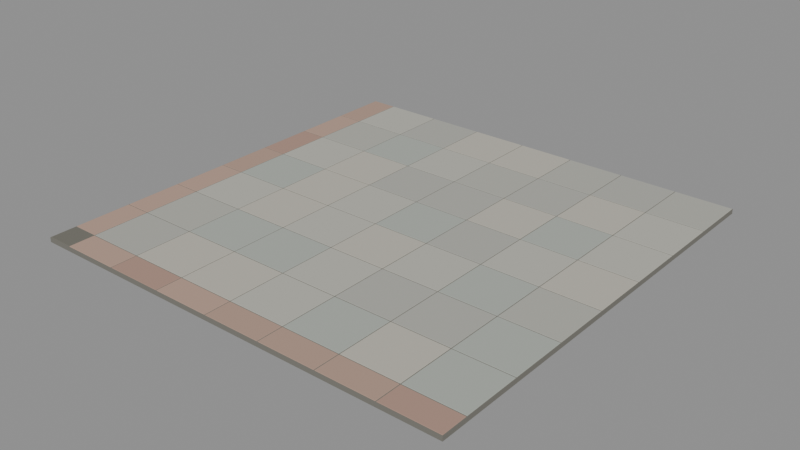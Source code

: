 # Source: plaza.blend  (saved by Blender 4.5.92; exported with 4.5.12 LTS)
import bpy
from mathutils import Matrix  # noqa: F401  (used for matrix-valued properties, if any)

bpy.ops.wm.read_factory_settings(use_empty=True)
scene = bpy.context.scene
scene.name = 'Scene'

# ---- collections
col_plazagraniteswatch = bpy.data.collections.new('PlazaGraniteSwatch'); scene.collection.children.link(col_plazagraniteswatch)

# ---- materials (node trees are filled in below, after node groups)
mat_x = bpy.data.materials.new('광장 판석 줄눈')
mat_x.diffuse_color = (0.1878, 0.1812, 0.1559, 1.0)
mat_x_1 = bpy.data.materials.new('교차점의 어두운 돌')
mat_x_1.diffuse_color = (0.162, 0.1559, 0.1301, 1.0)
mat_3 = bpy.data.materials.new('장밋빛 띠 3')
mat_3.diffuse_color = (0.4735, 0.3185, 0.2502, 1.0)
mat_1 = bpy.data.materials.new('장밋빛 띠 1')
mat_1.diffuse_color = (0.4179, 0.2664, 0.2086, 1.0)
mat_2 = bpy.data.materials.new('장밋빛 띠 2')
mat_2.diffuse_color = (0.4397, 0.2961, 0.2307, 1.0)
mat_3_1 = bpy.data.materials.new('회색 판석 3')
mat_3_1.diffuse_color = (0.4179, 0.4179, 0.3763, 1.0)
mat_4 = bpy.data.materials.new('회색 판석 4')
mat_4.diffuse_color = (0.5029, 0.4793, 0.4125, 1.0)
mat_1_1 = bpy.data.materials.new('회색 판석 1')
mat_1_1.diffuse_color = (0.4735, 0.4678, 0.4125, 1.0)
mat_5 = bpy.data.materials.new('회색 판석 5')
mat_5.diffuse_color = (0.4072, 0.4342, 0.3916, 1.0)
mat_2_1 = bpy.data.materials.new('회색 판석 2')
mat_2_1.diffuse_color = (0.4287, 0.4287, 0.3813, 1.0)

# ---- material node trees
mat_x.use_nodes = True; mat_x.node_tree.nodes.clear()
_N = mat_x.node_tree.nodes; _L = mat_x.node_tree.links
n0 = _N.new('ShaderNodeBsdfPrincipled'); n0.name = 'Principled BSDF'; n0.location = (-200, 100)
n0.inputs[0].default_value = (0.1878, 0.1812, 0.1559, 1.0)
n0.inputs[2].default_value = 0.76
n1 = _N.new('ShaderNodeOutputMaterial'); n1.name = 'Material Output'; n1.location = (200, 100)
n2 = _N.new('ShaderNodeTexCoord'); n2.name = 'Texture Coordinate'; n2.location = (0, 0)
n3 = _N.new('ShaderNodeTexNoise'); n3.name = 'Noise Texture'; n3.location = (0, 0)
n3.inputs[2].default_value = 118.0
n4 = _N.new('ShaderNodeBump'); n4.name = 'Bump'; n4.location = (0, 0)
n4.inputs[0].default_value = 0.14
n4.inputs[1].default_value = 0.0015
_L.new(n0.outputs[0], n1.inputs[0])
_L.new(n2.outputs[3], n3.inputs[0])
_L.new(n3.outputs[0], n4.inputs[3])
_L.new(n4.outputs[0], n0.inputs[5])
n1.is_active_output = True
mat_x_1.use_nodes = True; mat_x_1.node_tree.nodes.clear()
_N = mat_x_1.node_tree.nodes; _L = mat_x_1.node_tree.links
n0 = _N.new('ShaderNodeBsdfPrincipled'); n0.name = 'Principled BSDF'; n0.location = (-200, 100)
n0.inputs[0].default_value = (0.162, 0.1559, 0.1301, 1.0)
n0.inputs[2].default_value = 0.76
n1 = _N.new('ShaderNodeOutputMaterial'); n1.name = 'Material Output'; n1.location = (200, 100)
n2 = _N.new('ShaderNodeTexCoord'); n2.name = 'Texture Coordinate'; n2.location = (0, 0)
n3 = _N.new('ShaderNodeTexNoise'); n3.name = 'Noise Texture'; n3.location = (0, 0)
n3.inputs[2].default_value = 118.0
n4 = _N.new('ShaderNodeBump'); n4.name = 'Bump'; n4.location = (0, 0)
n4.inputs[0].default_value = 0.14
n4.inputs[1].default_value = 0.0015
_L.new(n0.outputs[0], n1.inputs[0])
_L.new(n2.outputs[3], n3.inputs[0])
_L.new(n3.outputs[0], n4.inputs[3])
_L.new(n4.outputs[0], n0.inputs[5])
n1.is_active_output = True
mat_3.use_nodes = True; mat_3.node_tree.nodes.clear()
_N = mat_3.node_tree.nodes; _L = mat_3.node_tree.links
n0 = _N.new('ShaderNodeBsdfPrincipled'); n0.name = 'Principled BSDF'; n0.location = (-200, 100)
n0.inputs[0].default_value = (0.4735, 0.3185, 0.2502, 1.0)
n0.inputs[2].default_value = 0.76
n1 = _N.new('ShaderNodeOutputMaterial'); n1.name = 'Material Output'; n1.location = (200, 100)
n2 = _N.new('ShaderNodeTexCoord'); n2.name = 'Texture Coordinate'; n2.location = (0, 0)
n3 = _N.new('ShaderNodeTexNoise'); n3.name = 'Noise Texture'; n3.location = (0, 0)
n3.inputs[2].default_value = 118.0
n4 = _N.new('ShaderNodeBump'); n4.name = 'Bump'; n4.location = (0, 0)
n4.inputs[0].default_value = 0.14
n4.inputs[1].default_value = 0.0015
_L.new(n0.outputs[0], n1.inputs[0])
_L.new(n2.outputs[3], n3.inputs[0])
_L.new(n3.outputs[0], n4.inputs[3])
_L.new(n4.outputs[0], n0.inputs[5])
n1.is_active_output = True
mat_1.use_nodes = True; mat_1.node_tree.nodes.clear()
_N = mat_1.node_tree.nodes; _L = mat_1.node_tree.links
n0 = _N.new('ShaderNodeBsdfPrincipled'); n0.name = 'Principled BSDF'; n0.location = (-200, 100)
n0.inputs[0].default_value = (0.4179, 0.2664, 0.2086, 1.0)
n0.inputs[2].default_value = 0.76
n1 = _N.new('ShaderNodeOutputMaterial'); n1.name = 'Material Output'; n1.location = (200, 100)
n2 = _N.new('ShaderNodeTexCoord'); n2.name = 'Texture Coordinate'; n2.location = (0, 0)
n3 = _N.new('ShaderNodeTexNoise'); n3.name = 'Noise Texture'; n3.location = (0, 0)
n3.inputs[2].default_value = 118.0
n4 = _N.new('ShaderNodeBump'); n4.name = 'Bump'; n4.location = (0, 0)
n4.inputs[0].default_value = 0.14
n4.inputs[1].default_value = 0.0015
_L.new(n0.outputs[0], n1.inputs[0])
_L.new(n2.outputs[3], n3.inputs[0])
_L.new(n3.outputs[0], n4.inputs[3])
_L.new(n4.outputs[0], n0.inputs[5])
n1.is_active_output = True
mat_2.use_nodes = True; mat_2.node_tree.nodes.clear()
_N = mat_2.node_tree.nodes; _L = mat_2.node_tree.links
n0 = _N.new('ShaderNodeBsdfPrincipled'); n0.name = 'Principled BSDF'; n0.location = (-200, 100)
n0.inputs[0].default_value = (0.4397, 0.2961, 0.2307, 1.0)
n0.inputs[2].default_value = 0.76
n1 = _N.new('ShaderNodeOutputMaterial'); n1.name = 'Material Output'; n1.location = (200, 100)
n2 = _N.new('ShaderNodeTexCoord'); n2.name = 'Texture Coordinate'; n2.location = (0, 0)
n3 = _N.new('ShaderNodeTexNoise'); n3.name = 'Noise Texture'; n3.location = (0, 0)
n3.inputs[2].default_value = 118.0
n4 = _N.new('ShaderNodeBump'); n4.name = 'Bump'; n4.location = (0, 0)
n4.inputs[0].default_value = 0.14
n4.inputs[1].default_value = 0.0015
_L.new(n0.outputs[0], n1.inputs[0])
_L.new(n2.outputs[3], n3.inputs[0])
_L.new(n3.outputs[0], n4.inputs[3])
_L.new(n4.outputs[0], n0.inputs[5])
n1.is_active_output = True
mat_3_1.use_nodes = True; mat_3_1.node_tree.nodes.clear()
_N = mat_3_1.node_tree.nodes; _L = mat_3_1.node_tree.links
n0 = _N.new('ShaderNodeBsdfPrincipled'); n0.name = 'Principled BSDF'; n0.location = (-200, 100)
n0.inputs[0].default_value = (0.4179, 0.4179, 0.3763, 1.0)
n0.inputs[2].default_value = 0.76
n1 = _N.new('ShaderNodeOutputMaterial'); n1.name = 'Material Output'; n1.location = (200, 100)
n2 = _N.new('ShaderNodeTexCoord'); n2.name = 'Texture Coordinate'; n2.location = (0, 0)
n3 = _N.new('ShaderNodeTexNoise'); n3.name = 'Noise Texture'; n3.location = (0, 0)
n3.inputs[2].default_value = 118.0
n4 = _N.new('ShaderNodeBump'); n4.name = 'Bump'; n4.location = (0, 0)
n4.inputs[0].default_value = 0.14
n4.inputs[1].default_value = 0.0015
_L.new(n0.outputs[0], n1.inputs[0])
_L.new(n2.outputs[3], n3.inputs[0])
_L.new(n3.outputs[0], n4.inputs[3])
_L.new(n4.outputs[0], n0.inputs[5])
n1.is_active_output = True
mat_4.use_nodes = True; mat_4.node_tree.nodes.clear()
_N = mat_4.node_tree.nodes; _L = mat_4.node_tree.links
n0 = _N.new('ShaderNodeBsdfPrincipled'); n0.name = 'Principled BSDF'; n0.location = (-200, 100)
n0.inputs[0].default_value = (0.5029, 0.4793, 0.4125, 1.0)
n0.inputs[2].default_value = 0.76
n1 = _N.new('ShaderNodeOutputMaterial'); n1.name = 'Material Output'; n1.location = (200, 100)
n2 = _N.new('ShaderNodeTexCoord'); n2.name = 'Texture Coordinate'; n2.location = (0, 0)
n3 = _N.new('ShaderNodeTexNoise'); n3.name = 'Noise Texture'; n3.location = (0, 0)
n3.inputs[2].default_value = 118.0
n4 = _N.new('ShaderNodeBump'); n4.name = 'Bump'; n4.location = (0, 0)
n4.inputs[0].default_value = 0.14
n4.inputs[1].default_value = 0.0015
_L.new(n0.outputs[0], n1.inputs[0])
_L.new(n2.outputs[3], n3.inputs[0])
_L.new(n3.outputs[0], n4.inputs[3])
_L.new(n4.outputs[0], n0.inputs[5])
n1.is_active_output = True
mat_1_1.use_nodes = True; mat_1_1.node_tree.nodes.clear()
_N = mat_1_1.node_tree.nodes; _L = mat_1_1.node_tree.links
n0 = _N.new('ShaderNodeBsdfPrincipled'); n0.name = 'Principled BSDF'; n0.location = (-200, 100)
n0.inputs[0].default_value = (0.4735, 0.4678, 0.4125, 1.0)
n0.inputs[2].default_value = 0.76
n1 = _N.new('ShaderNodeOutputMaterial'); n1.name = 'Material Output'; n1.location = (200, 100)
n2 = _N.new('ShaderNodeTexCoord'); n2.name = 'Texture Coordinate'; n2.location = (0, 0)
n3 = _N.new('ShaderNodeTexNoise'); n3.name = 'Noise Texture'; n3.location = (0, 0)
n3.inputs[2].default_value = 118.0
n4 = _N.new('ShaderNodeBump'); n4.name = 'Bump'; n4.location = (0, 0)
n4.inputs[0].default_value = 0.14
n4.inputs[1].default_value = 0.0015
_L.new(n0.outputs[0], n1.inputs[0])
_L.new(n2.outputs[3], n3.inputs[0])
_L.new(n3.outputs[0], n4.inputs[3])
_L.new(n4.outputs[0], n0.inputs[5])
n1.is_active_output = True
mat_5.use_nodes = True; mat_5.node_tree.nodes.clear()
_N = mat_5.node_tree.nodes; _L = mat_5.node_tree.links
n0 = _N.new('ShaderNodeBsdfPrincipled'); n0.name = 'Principled BSDF'; n0.location = (-200, 100)
n0.inputs[0].default_value = (0.4072, 0.4342, 0.3916, 1.0)
n0.inputs[2].default_value = 0.76
n1 = _N.new('ShaderNodeOutputMaterial'); n1.name = 'Material Output'; n1.location = (200, 100)
n2 = _N.new('ShaderNodeTexCoord'); n2.name = 'Texture Coordinate'; n2.location = (0, 0)
n3 = _N.new('ShaderNodeTexNoise'); n3.name = 'Noise Texture'; n3.location = (0, 0)
n3.inputs[2].default_value = 118.0
n4 = _N.new('ShaderNodeBump'); n4.name = 'Bump'; n4.location = (0, 0)
n4.inputs[0].default_value = 0.14
n4.inputs[1].default_value = 0.0015
_L.new(n0.outputs[0], n1.inputs[0])
_L.new(n2.outputs[3], n3.inputs[0])
_L.new(n3.outputs[0], n4.inputs[3])
_L.new(n4.outputs[0], n0.inputs[5])
n1.is_active_output = True
mat_2_1.use_nodes = True; mat_2_1.node_tree.nodes.clear()
_N = mat_2_1.node_tree.nodes; _L = mat_2_1.node_tree.links
n0 = _N.new('ShaderNodeBsdfPrincipled'); n0.name = 'Principled BSDF'; n0.location = (-200, 100)
n0.inputs[0].default_value = (0.4287, 0.4287, 0.3813, 1.0)
n0.inputs[2].default_value = 0.76
n1 = _N.new('ShaderNodeOutputMaterial'); n1.name = 'Material Output'; n1.location = (200, 100)
n2 = _N.new('ShaderNodeTexCoord'); n2.name = 'Texture Coordinate'; n2.location = (0, 0)
n3 = _N.new('ShaderNodeTexNoise'); n3.name = 'Noise Texture'; n3.location = (0, 0)
n3.inputs[2].default_value = 118.0
n4 = _N.new('ShaderNodeBump'); n4.name = 'Bump'; n4.location = (0, 0)
n4.inputs[0].default_value = 0.14
n4.inputs[1].default_value = 0.0015
_L.new(n0.outputs[0], n1.inputs[0])
_L.new(n2.outputs[3], n3.inputs[0])
_L.new(n3.outputs[0], n4.inputs[3])
_L.new(n4.outputs[0], n0.inputs[5])
n1.is_active_output = True

# ---- meshes
me_x = bpy.data.meshes.new('줄눈 바탕')
me_x.from_pydata([(0.0, 0.0, -0.045), (3.88, 0.0, -0.045), (3.88, 3.88, -0.045), (0.0, 3.88, -0.045), (0.0, 0.0, -0.003), (3.88, 0.0, -0.003), (3.88, 3.88, -0.003), (0.0, 3.88, -0.003)], [], [(3, 2, 1, 0), (4, 5, 6, 7), (0, 1, 5, 4), (1, 2, 6, 5), (2, 3, 7, 6), (3, 0, 4, 7)])
me_x.materials.append(mat_x)
me_x.update()
me_1_1 = bpy.data.meshes.new('교차점의 어두운 돌 · 1-1')
me_1_1.from_pydata([(0.004, 0.004, -0.03), (0.236, 0.004, -0.03), (0.236, 0.236, -0.03), (0.004, 0.236, -0.03), (0.004, 0.004, 0.0), (0.236, 0.004, 0.0), (0.236, 0.236, 0.0), (0.004, 0.236, 0.0)], [], [(3, 2, 1, 0), (4, 5, 6, 7), (0, 1, 5, 4), (1, 2, 6, 5), (2, 3, 7, 6), (3, 0, 4, 7)])
me_1_1.materials.append(mat_x_1)
me_1_1.update()
me_3___2_1 = bpy.data.meshes.new('장밋빛 띠 3 · 2-1')
me_3___2_1.from_pydata([(0.244, 0.004, -0.03), (0.756, 0.004, -0.03), (0.756, 0.236, -0.03), (0.244, 0.236, -0.03), (0.244, 0.004, 0.0), (0.756, 0.004, 0.0), (0.756, 0.236, 0.0), (0.244, 0.236, 0.0)], [], [(3, 2, 1, 0), (4, 5, 6, 7), (0, 1, 5, 4), (1, 2, 6, 5), (2, 3, 7, 6), (3, 0, 4, 7)])
me_3___2_1.materials.append(mat_3)
me_3___2_1.update()
me_1___3_1 = bpy.data.meshes.new('장밋빛 띠 1 · 3-1')
me_1___3_1.from_pydata([(0.764, 0.004, -0.03), (1.276, 0.004, -0.03), (1.276, 0.236, -0.03), (0.764, 0.236, -0.03), (0.764, 0.004, 0.0), (1.276, 0.004, 0.0), (1.276, 0.236, 0.0), (0.764, 0.236, 0.0)], [], [(3, 2, 1, 0), (4, 5, 6, 7), (0, 1, 5, 4), (1, 2, 6, 5), (2, 3, 7, 6), (3, 0, 4, 7)])
me_1___3_1.materials.append(mat_1)
me_1___3_1.update()
me_3___4_1 = bpy.data.meshes.new('장밋빛 띠 3 · 4-1')
me_3___4_1.from_pydata([(1.284, 0.004, -0.03), (1.796, 0.004, -0.03), (1.796, 0.236, -0.03), (1.284, 0.236, -0.03), (1.284, 0.004, 0.0), (1.796, 0.004, 0.0), (1.796, 0.236, 0.0), (1.284, 0.236, 0.0)], [], [(3, 2, 1, 0), (4, 5, 6, 7), (0, 1, 5, 4), (1, 2, 6, 5), (2, 3, 7, 6), (3, 0, 4, 7)])
me_3___4_1.materials.append(mat_3)
me_3___4_1.update()
me_2___5_1 = bpy.data.meshes.new('장밋빛 띠 2 · 5-1')
me_2___5_1.from_pydata([(1.804, 0.004, -0.03), (2.316, 0.004, -0.03), (2.316, 0.236, -0.03), (1.804, 0.236, -0.03), (1.804, 0.004, 0.0), (2.316, 0.004, 0.0), (2.316, 0.236, 0.0), (1.804, 0.236, 0.0)], [], [(3, 2, 1, 0), (4, 5, 6, 7), (0, 1, 5, 4), (1, 2, 6, 5), (2, 3, 7, 6), (3, 0, 4, 7)])
me_2___5_1.materials.append(mat_2)
me_2___5_1.update()
me_2___6_1 = bpy.data.meshes.new('장밋빛 띠 2 · 6-1')
me_2___6_1.from_pydata([(2.324, 0.004, -0.03), (2.836, 0.004, -0.03), (2.836, 0.236, -0.03), (2.324, 0.236, -0.03), (2.324, 0.004, 0.0), (2.836, 0.004, 0.0), (2.836, 0.236, 0.0), (2.324, 0.236, 0.0)], [], [(3, 2, 1, 0), (4, 5, 6, 7), (0, 1, 5, 4), (1, 2, 6, 5), (2, 3, 7, 6), (3, 0, 4, 7)])
me_2___6_1.materials.append(mat_2)
me_2___6_1.update()
me_2___7_1 = bpy.data.meshes.new('장밋빛 띠 2 · 7-1')
me_2___7_1.from_pydata([(2.844, 0.004, -0.03), (3.356, 0.004, -0.03), (3.356, 0.236, -0.03), (2.844, 0.236, -0.03), (2.844, 0.004, 0.0), (3.356, 0.004, 0.0), (3.356, 0.236, 0.0), (2.844, 0.236, 0.0)], [], [(3, 2, 1, 0), (4, 5, 6, 7), (0, 1, 5, 4), (1, 2, 6, 5), (2, 3, 7, 6), (3, 0, 4, 7)])
me_2___7_1.materials.append(mat_2)
me_2___7_1.update()
me_1___8_1 = bpy.data.meshes.new('장밋빛 띠 1 · 8-1')
me_1___8_1.from_pydata([(3.364, 0.004, -0.03), (3.876, 0.004, -0.03), (3.876, 0.236, -0.03), (3.364, 0.236, -0.03), (3.364, 0.004, 0.0), (3.876, 0.004, 0.0), (3.876, 0.236, 0.0), (3.364, 0.236, 0.0)], [], [(3, 2, 1, 0), (4, 5, 6, 7), (0, 1, 5, 4), (1, 2, 6, 5), (2, 3, 7, 6), (3, 0, 4, 7)])
me_1___8_1.materials.append(mat_1)
me_1___8_1.update()
me_3___1_2 = bpy.data.meshes.new('장밋빛 띠 3 · 1-2')
me_3___1_2.from_pydata([(0.004, 0.244, -0.03), (0.236, 0.244, -0.03), (0.236, 0.756, -0.03), (0.004, 0.756, -0.03), (0.004, 0.244, 0.0), (0.236, 0.244, 0.0), (0.236, 0.756, 0.0), (0.004, 0.756, 0.0)], [], [(3, 2, 1, 0), (4, 5, 6, 7), (0, 1, 5, 4), (1, 2, 6, 5), (2, 3, 7, 6), (3, 0, 4, 7)])
me_3___1_2.materials.append(mat_3)
me_3___1_2.update()
me_3___2_2 = bpy.data.meshes.new('회색 판석 3 · 2-2')
me_3___2_2.from_pydata([(0.244, 0.244, -0.03), (0.756, 0.244, -0.03), (0.756, 0.756, -0.03), (0.244, 0.756, -0.03), (0.244, 0.244, 0.0), (0.756, 0.244, 0.0), (0.756, 0.756, 0.0), (0.244, 0.756, 0.0)], [], [(3, 2, 1, 0), (4, 5, 6, 7), (0, 1, 5, 4), (1, 2, 6, 5), (2, 3, 7, 6), (3, 0, 4, 7)])
me_3___2_2.materials.append(mat_3_1)
me_3___2_2.update()
me_4___3_2 = bpy.data.meshes.new('회색 판석 4 · 3-2')
me_4___3_2.from_pydata([(0.764, 0.244, -0.03), (1.276, 0.244, -0.03), (1.276, 0.756, -0.03), (0.764, 0.756, -0.03), (0.764, 0.244, 0.0), (1.276, 0.244, 0.0), (1.276, 0.756, 0.0), (0.764, 0.756, 0.0)], [], [(3, 2, 1, 0), (4, 5, 6, 7), (0, 1, 5, 4), (1, 2, 6, 5), (2, 3, 7, 6), (3, 0, 4, 7)])
me_4___3_2.materials.append(mat_4)
me_4___3_2.update()
me_4___4_2 = bpy.data.meshes.new('회색 판석 4 · 4-2')
me_4___4_2.from_pydata([(1.284, 0.244, -0.03), (1.796, 0.244, -0.03), (1.796, 0.756, -0.03), (1.284, 0.756, -0.03), (1.284, 0.244, 0.0), (1.796, 0.244, 0.0), (1.796, 0.756, 0.0), (1.284, 0.756, 0.0)], [], [(3, 2, 1, 0), (4, 5, 6, 7), (0, 1, 5, 4), (1, 2, 6, 5), (2, 3, 7, 6), (3, 0, 4, 7)])
me_4___4_2.materials.append(mat_4)
me_4___4_2.update()
me_1___5_2 = bpy.data.meshes.new('회색 판석 1 · 5-2')
me_1___5_2.from_pydata([(1.804, 0.244, -0.03), (2.316, 0.244, -0.03), (2.316, 0.756, -0.03), (1.804, 0.756, -0.03), (1.804, 0.244, 0.0), (2.316, 0.244, 0.0), (2.316, 0.756, 0.0), (1.804, 0.756, 0.0)], [], [(3, 2, 1, 0), (4, 5, 6, 7), (0, 1, 5, 4), (1, 2, 6, 5), (2, 3, 7, 6), (3, 0, 4, 7)])
me_1___5_2.materials.append(mat_1_1)
me_1___5_2.update()
me_5___6_2 = bpy.data.meshes.new('회색 판석 5 · 6-2')
me_5___6_2.from_pydata([(2.324, 0.244, -0.03), (2.836, 0.244, -0.03), (2.836, 0.756, -0.03), (2.324, 0.756, -0.03), (2.324, 0.244, 0.0), (2.836, 0.244, 0.0), (2.836, 0.756, 0.0), (2.324, 0.756, 0.0)], [], [(3, 2, 1, 0), (4, 5, 6, 7), (0, 1, 5, 4), (1, 2, 6, 5), (2, 3, 7, 6), (3, 0, 4, 7)])
me_5___6_2.materials.append(mat_5)
me_5___6_2.update()
me_4___7_2 = bpy.data.meshes.new('회색 판석 4 · 7-2')
me_4___7_2.from_pydata([(2.844, 0.244, -0.03), (3.356, 0.244, -0.03), (3.356, 0.756, -0.03), (2.844, 0.756, -0.03), (2.844, 0.244, 0.0), (3.356, 0.244, 0.0), (3.356, 0.756, 0.0), (2.844, 0.756, 0.0)], [], [(3, 2, 1, 0), (4, 5, 6, 7), (0, 1, 5, 4), (1, 2, 6, 5), (2, 3, 7, 6), (3, 0, 4, 7)])
me_4___7_2.materials.append(mat_4)
me_4___7_2.update()
me_5___8_2 = bpy.data.meshes.new('회색 판석 5 · 8-2')
me_5___8_2.from_pydata([(3.364, 0.244, -0.03), (3.876, 0.244, -0.03), (3.876, 0.756, -0.03), (3.364, 0.756, -0.03), (3.364, 0.244, 0.0), (3.876, 0.244, 0.0), (3.876, 0.756, 0.0), (3.364, 0.756, 0.0)], [], [(3, 2, 1, 0), (4, 5, 6, 7), (0, 1, 5, 4), (1, 2, 6, 5), (2, 3, 7, 6), (3, 0, 4, 7)])
me_5___8_2.materials.append(mat_5)
me_5___8_2.update()
me_3___1_3 = bpy.data.meshes.new('장밋빛 띠 3 · 1-3')
me_3___1_3.from_pydata([(0.004, 0.764, -0.03), (0.236, 0.764, -0.03), (0.236, 1.276, -0.03), (0.004, 1.276, -0.03), (0.004, 0.764, 0.0), (0.236, 0.764, 0.0), (0.236, 1.276, 0.0), (0.004, 1.276, 0.0)], [], [(3, 2, 1, 0), (4, 5, 6, 7), (0, 1, 5, 4), (1, 2, 6, 5), (2, 3, 7, 6), (3, 0, 4, 7)])
me_3___1_3.materials.append(mat_3)
me_3___1_3.update()
me_2___2_3 = bpy.data.meshes.new('회색 판석 2 · 2-3')
me_2___2_3.from_pydata([(0.244, 0.764, -0.03), (0.756, 0.764, -0.03), (0.756, 1.276, -0.03), (0.244, 1.276, -0.03), (0.244, 0.764, 0.0), (0.756, 0.764, 0.0), (0.756, 1.276, 0.0), (0.244, 1.276, 0.0)], [], [(3, 2, 1, 0), (4, 5, 6, 7), (0, 1, 5, 4), (1, 2, 6, 5), (2, 3, 7, 6), (3, 0, 4, 7)])
me_2___2_3.materials.append(mat_2_1)
me_2___2_3.update()
me_5___3_3 = bpy.data.meshes.new('회색 판석 5 · 3-3')
me_5___3_3.from_pydata([(0.764, 0.764, -0.03), (1.276, 0.764, -0.03), (1.276, 1.276, -0.03), (0.764, 1.276, -0.03), (0.764, 0.764, 0.0), (1.276, 0.764, 0.0), (1.276, 1.276, 0.0), (0.764, 1.276, 0.0)], [], [(3, 2, 1, 0), (4, 5, 6, 7), (0, 1, 5, 4), (1, 2, 6, 5), (2, 3, 7, 6), (3, 0, 4, 7)])
me_5___3_3.materials.append(mat_5)
me_5___3_3.update()
me_5___4_3 = bpy.data.meshes.new('회색 판석 5 · 4-3')
me_5___4_3.from_pydata([(1.284, 0.764, -0.03), (1.796, 0.764, -0.03), (1.796, 1.276, -0.03), (1.284, 1.276, -0.03), (1.284, 0.764, 0.0), (1.796, 0.764, 0.0), (1.796, 1.276, 0.0), (1.284, 1.276, 0.0)], [], [(3, 2, 1, 0), (4, 5, 6, 7), (0, 1, 5, 4), (1, 2, 6, 5), (2, 3, 7, 6), (3, 0, 4, 7)])
me_5___4_3.materials.append(mat_5)
me_5___4_3.update()
me_1___5_3 = bpy.data.meshes.new('회색 판석 1 · 5-3')
me_1___5_3.from_pydata([(1.804, 0.764, -0.03), (2.316, 0.764, -0.03), (2.316, 1.276, -0.03), (1.804, 1.276, -0.03), (1.804, 0.764, 0.0), (2.316, 0.764, 0.0), (2.316, 1.276, 0.0), (1.804, 1.276, 0.0)], [], [(3, 2, 1, 0), (4, 5, 6, 7), (0, 1, 5, 4), (1, 2, 6, 5), (2, 3, 7, 6), (3, 0, 4, 7)])
me_1___5_3.materials.append(mat_1_1)
me_1___5_3.update()
me_3___6_3 = bpy.data.meshes.new('회색 판석 3 · 6-3')
me_3___6_3.from_pydata([(2.324, 0.764, -0.03), (2.836, 0.764, -0.03), (2.836, 1.276, -0.03), (2.324, 1.276, -0.03), (2.324, 0.764, 0.0), (2.836, 0.764, 0.0), (2.836, 1.276, 0.0), (2.324, 1.276, 0.0)], [], [(3, 2, 1, 0), (4, 5, 6, 7), (0, 1, 5, 4), (1, 2, 6, 5), (2, 3, 7, 6), (3, 0, 4, 7)])
me_3___6_3.materials.append(mat_3_1)
me_3___6_3.update()
me_3___7_3 = bpy.data.meshes.new('회색 판석 3 · 7-3')
me_3___7_3.from_pydata([(2.844, 0.764, -0.03), (3.356, 0.764, -0.03), (3.356, 1.276, -0.03), (2.844, 1.276, -0.03), (2.844, 0.764, 0.0), (3.356, 0.764, 0.0), (3.356, 1.276, 0.0), (2.844, 1.276, 0.0)], [], [(3, 2, 1, 0), (4, 5, 6, 7), (0, 1, 5, 4), (1, 2, 6, 5), (2, 3, 7, 6), (3, 0, 4, 7)])
me_3___7_3.materials.append(mat_3_1)
me_3___7_3.update()
me_5___8_3 = bpy.data.meshes.new('회색 판석 5 · 8-3')
me_5___8_3.from_pydata([(3.364, 0.764, -0.03), (3.876, 0.764, -0.03), (3.876, 1.276, -0.03), (3.364, 1.276, -0.03), (3.364, 0.764, 0.0), (3.876, 0.764, 0.0), (3.876, 1.276, 0.0), (3.364, 1.276, 0.0)], [], [(3, 2, 1, 0), (4, 5, 6, 7), (0, 1, 5, 4), (1, 2, 6, 5), (2, 3, 7, 6), (3, 0, 4, 7)])
me_5___8_3.materials.append(mat_5)
me_5___8_3.update()
me_3___1_4 = bpy.data.meshes.new('장밋빛 띠 3 · 1-4')
me_3___1_4.from_pydata([(0.004, 1.284, -0.03), (0.236, 1.284, -0.03), (0.236, 1.796, -0.03), (0.004, 1.796, -0.03), (0.004, 1.284, 0.0), (0.236, 1.284, 0.0), (0.236, 1.796, 0.0), (0.004, 1.796, 0.0)], [], [(3, 2, 1, 0), (4, 5, 6, 7), (0, 1, 5, 4), (1, 2, 6, 5), (2, 3, 7, 6), (3, 0, 4, 7)])
me_3___1_4.materials.append(mat_3)
me_3___1_4.update()
me_1___2_4 = bpy.data.meshes.new('회색 판석 1 · 2-4')
me_1___2_4.from_pydata([(0.244, 1.284, -0.03), (0.756, 1.284, -0.03), (0.756, 1.796, -0.03), (0.244, 1.796, -0.03), (0.244, 1.284, 0.0), (0.756, 1.284, 0.0), (0.756, 1.796, 0.0), (0.244, 1.796, 0.0)], [], [(3, 2, 1, 0), (4, 5, 6, 7), (0, 1, 5, 4), (1, 2, 6, 5), (2, 3, 7, 6), (3, 0, 4, 7)])
me_1___2_4.materials.append(mat_1_1)
me_1___2_4.update()
me_4___3_4 = bpy.data.meshes.new('회색 판석 4 · 3-4')
me_4___3_4.from_pydata([(0.764, 1.284, -0.03), (1.276, 1.284, -0.03), (1.276, 1.796, -0.03), (0.764, 1.796, -0.03), (0.764, 1.284, 0.0), (1.276, 1.284, 0.0), (1.276, 1.796, 0.0), (0.764, 1.796, 0.0)], [], [(3, 2, 1, 0), (4, 5, 6, 7), (0, 1, 5, 4), (1, 2, 6, 5), (2, 3, 7, 6), (3, 0, 4, 7)])
me_4___3_4.materials.append(mat_4)
me_4___3_4.update()
me_1___4_4 = bpy.data.meshes.new('회색 판석 1 · 4-4')
me_1___4_4.from_pydata([(1.284, 1.284, -0.03), (1.796, 1.284, -0.03), (1.796, 1.796, -0.03), (1.284, 1.796, -0.03), (1.284, 1.284, 0.0), (1.796, 1.284, 0.0), (1.796, 1.796, 0.0), (1.284, 1.796, 0.0)], [], [(3, 2, 1, 0), (4, 5, 6, 7), (0, 1, 5, 4), (1, 2, 6, 5), (2, 3, 7, 6), (3, 0, 4, 7)])
me_1___4_4.materials.append(mat_1_1)
me_1___4_4.update()
me_4___5_4 = bpy.data.meshes.new('회색 판석 4 · 5-4')
me_4___5_4.from_pydata([(1.804, 1.284, -0.03), (2.316, 1.284, -0.03), (2.316, 1.796, -0.03), (1.804, 1.796, -0.03), (1.804, 1.284, 0.0), (2.316, 1.284, 0.0), (2.316, 1.796, 0.0), (1.804, 1.796, 0.0)], [], [(3, 2, 1, 0), (4, 5, 6, 7), (0, 1, 5, 4), (1, 2, 6, 5), (2, 3, 7, 6), (3, 0, 4, 7)])
me_4___5_4.materials.append(mat_4)
me_4___5_4.update()
me_1___6_4 = bpy.data.meshes.new('회색 판석 1 · 6-4')
me_1___6_4.from_pydata([(2.324, 1.284, -0.03), (2.836, 1.284, -0.03), (2.836, 1.796, -0.03), (2.324, 1.796, -0.03), (2.324, 1.284, 0.0), (2.836, 1.284, 0.0), (2.836, 1.796, 0.0), (2.324, 1.796, 0.0)], [], [(3, 2, 1, 0), (4, 5, 6, 7), (0, 1, 5, 4), (1, 2, 6, 5), (2, 3, 7, 6), (3, 0, 4, 7)])
me_1___6_4.materials.append(mat_1_1)
me_1___6_4.update()
me_5___7_4 = bpy.data.meshes.new('회색 판석 5 · 7-4')
me_5___7_4.from_pydata([(2.844, 1.284, -0.03), (3.356, 1.284, -0.03), (3.356, 1.796, -0.03), (2.844, 1.796, -0.03), (2.844, 1.284, 0.0), (3.356, 1.284, 0.0), (3.356, 1.796, 0.0), (2.844, 1.796, 0.0)], [], [(3, 2, 1, 0), (4, 5, 6, 7), (0, 1, 5, 4), (1, 2, 6, 5), (2, 3, 7, 6), (3, 0, 4, 7)])
me_5___7_4.materials.append(mat_5)
me_5___7_4.update()
me_2___8_4 = bpy.data.meshes.new('회색 판석 2 · 8-4')
me_2___8_4.from_pydata([(3.364, 1.284, -0.03), (3.876, 1.284, -0.03), (3.876, 1.796, -0.03), (3.364, 1.796, -0.03), (3.364, 1.284, 0.0), (3.876, 1.284, 0.0), (3.876, 1.796, 0.0), (3.364, 1.796, 0.0)], [], [(3, 2, 1, 0), (4, 5, 6, 7), (0, 1, 5, 4), (1, 2, 6, 5), (2, 3, 7, 6), (3, 0, 4, 7)])
me_2___8_4.materials.append(mat_2_1)
me_2___8_4.update()
me_2___1_5 = bpy.data.meshes.new('장밋빛 띠 2 · 1-5')
me_2___1_5.from_pydata([(0.004, 1.804, -0.03), (0.236, 1.804, -0.03), (0.236, 2.316, -0.03), (0.004, 2.316, -0.03), (0.004, 1.804, 0.0), (0.236, 1.804, 0.0), (0.236, 2.316, 0.0), (0.004, 2.316, 0.0)], [], [(3, 2, 1, 0), (4, 5, 6, 7), (0, 1, 5, 4), (1, 2, 6, 5), (2, 3, 7, 6), (3, 0, 4, 7)])
me_2___1_5.materials.append(mat_2)
me_2___1_5.update()
me_5___2_5 = bpy.data.meshes.new('회색 판석 5 · 2-5')
me_5___2_5.from_pydata([(0.244, 1.804, -0.03), (0.756, 1.804, -0.03), (0.756, 2.316, -0.03), (0.244, 2.316, -0.03), (0.244, 1.804, 0.0), (0.756, 1.804, 0.0), (0.756, 2.316, 0.0), (0.244, 2.316, 0.0)], [], [(3, 2, 1, 0), (4, 5, 6, 7), (0, 1, 5, 4), (1, 2, 6, 5), (2, 3, 7, 6), (3, 0, 4, 7)])
me_5___2_5.materials.append(mat_5)
me_5___2_5.update()
me_4___3_5 = bpy.data.meshes.new('회색 판석 4 · 3-5')
me_4___3_5.from_pydata([(0.764, 1.804, -0.03), (1.276, 1.804, -0.03), (1.276, 2.316, -0.03), (0.764, 2.316, -0.03), (0.764, 1.804, 0.0), (1.276, 1.804, 0.0), (1.276, 2.316, 0.0), (0.764, 2.316, 0.0)], [], [(3, 2, 1, 0), (4, 5, 6, 7), (0, 1, 5, 4), (1, 2, 6, 5), (2, 3, 7, 6), (3, 0, 4, 7)])
me_4___3_5.materials.append(mat_4)
me_4___3_5.update()
me_1___4_5 = bpy.data.meshes.new('회색 판석 1 · 4-5')
me_1___4_5.from_pydata([(1.284, 1.804, -0.03), (1.796, 1.804, -0.03), (1.796, 2.316, -0.03), (1.284, 2.316, -0.03), (1.284, 1.804, 0.0), (1.796, 1.804, 0.0), (1.796, 2.316, 0.0), (1.284, 2.316, 0.0)], [], [(3, 2, 1, 0), (4, 5, 6, 7), (0, 1, 5, 4), (1, 2, 6, 5), (2, 3, 7, 6), (3, 0, 4, 7)])
me_1___4_5.materials.append(mat_1_1)
me_1___4_5.update()
me_5___5_5 = bpy.data.meshes.new('회색 판석 5 · 5-5')
me_5___5_5.from_pydata([(1.804, 1.804, -0.03), (2.316, 1.804, -0.03), (2.316, 2.316, -0.03), (1.804, 2.316, -0.03), (1.804, 1.804, 0.0), (2.316, 1.804, 0.0), (2.316, 2.316, 0.0), (1.804, 2.316, 0.0)], [], [(3, 2, 1, 0), (4, 5, 6, 7), (0, 1, 5, 4), (1, 2, 6, 5), (2, 3, 7, 6), (3, 0, 4, 7)])
me_5___5_5.materials.append(mat_5)
me_5___5_5.update()
me_3___6_5 = bpy.data.meshes.new('회색 판석 3 · 6-5')
me_3___6_5.from_pydata([(2.324, 1.804, -0.03), (2.836, 1.804, -0.03), (2.836, 2.316, -0.03), (2.324, 2.316, -0.03), (2.324, 1.804, 0.0), (2.836, 1.804, 0.0), (2.836, 2.316, 0.0), (2.324, 2.316, 0.0)], [], [(3, 2, 1, 0), (4, 5, 6, 7), (0, 1, 5, 4), (1, 2, 6, 5), (2, 3, 7, 6), (3, 0, 4, 7)])
me_3___6_5.materials.append(mat_3_1)
me_3___6_5.update()
me_1___7_5 = bpy.data.meshes.new('회색 판석 1 · 7-5')
me_1___7_5.from_pydata([(2.844, 1.804, -0.03), (3.356, 1.804, -0.03), (3.356, 2.316, -0.03), (2.844, 2.316, -0.03), (2.844, 1.804, 0.0), (3.356, 1.804, 0.0), (3.356, 2.316, 0.0), (2.844, 2.316, 0.0)], [], [(3, 2, 1, 0), (4, 5, 6, 7), (0, 1, 5, 4), (1, 2, 6, 5), (2, 3, 7, 6), (3, 0, 4, 7)])
me_1___7_5.materials.append(mat_1_1)
me_1___7_5.update()
me_4___8_5 = bpy.data.meshes.new('회색 판석 4 · 8-5')
me_4___8_5.from_pydata([(3.364, 1.804, -0.03), (3.876, 1.804, -0.03), (3.876, 2.316, -0.03), (3.364, 2.316, -0.03), (3.364, 1.804, 0.0), (3.876, 1.804, 0.0), (3.876, 2.316, 0.0), (3.364, 2.316, 0.0)], [], [(3, 2, 1, 0), (4, 5, 6, 7), (0, 1, 5, 4), (1, 2, 6, 5), (2, 3, 7, 6), (3, 0, 4, 7)])
me_4___8_5.materials.append(mat_4)
me_4___8_5.update()
me_1___1_6 = bpy.data.meshes.new('장밋빛 띠 1 · 1-6')
me_1___1_6.from_pydata([(0.004, 2.324, -0.03), (0.236, 2.324, -0.03), (0.236, 2.836, -0.03), (0.004, 2.836, -0.03), (0.004, 2.324, 0.0), (0.236, 2.324, 0.0), (0.236, 2.836, 0.0), (0.004, 2.836, 0.0)], [], [(3, 2, 1, 0), (4, 5, 6, 7), (0, 1, 5, 4), (1, 2, 6, 5), (2, 3, 7, 6), (3, 0, 4, 7)])
me_1___1_6.materials.append(mat_1)
me_1___1_6.update()
me_1___2_6 = bpy.data.meshes.new('회색 판석 1 · 2-6')
me_1___2_6.from_pydata([(0.244, 2.324, -0.03), (0.756, 2.324, -0.03), (0.756, 2.836, -0.03), (0.244, 2.836, -0.03), (0.244, 2.324, 0.0), (0.756, 2.324, 0.0), (0.756, 2.836, 0.0), (0.244, 2.836, 0.0)], [], [(3, 2, 1, 0), (4, 5, 6, 7), (0, 1, 5, 4), (1, 2, 6, 5), (2, 3, 7, 6), (3, 0, 4, 7)])
me_1___2_6.materials.append(mat_1_1)
me_1___2_6.update()
me_4___3_6 = bpy.data.meshes.new('회색 판석 4 · 3-6')
me_4___3_6.from_pydata([(0.764, 2.324, -0.03), (1.276, 2.324, -0.03), (1.276, 2.836, -0.03), (0.764, 2.836, -0.03), (0.764, 2.324, 0.0), (1.276, 2.324, 0.0), (1.276, 2.836, 0.0), (0.764, 2.836, 0.0)], [], [(3, 2, 1, 0), (4, 5, 6, 7), (0, 1, 5, 4), (1, 2, 6, 5), (2, 3, 7, 6), (3, 0, 4, 7)])
me_4___3_6.materials.append(mat_4)
me_4___3_6.update()
me_3___4_6 = bpy.data.meshes.new('회색 판석 3 · 4-6')
me_3___4_6.from_pydata([(1.284, 2.324, -0.03), (1.796, 2.324, -0.03), (1.796, 2.836, -0.03), (1.284, 2.836, -0.03), (1.284, 2.324, 0.0), (1.796, 2.324, 0.0), (1.796, 2.836, 0.0), (1.284, 2.836, 0.0)], [], [(3, 2, 1, 0), (4, 5, 6, 7), (0, 1, 5, 4), (1, 2, 6, 5), (2, 3, 7, 6), (3, 0, 4, 7)])
me_3___4_6.materials.append(mat_3_1)
me_3___4_6.update()
me_3___5_6 = bpy.data.meshes.new('회색 판석 3 · 5-6')
me_3___5_6.from_pydata([(1.804, 2.324, -0.03), (2.316, 2.324, -0.03), (2.316, 2.836, -0.03), (1.804, 2.836, -0.03), (1.804, 2.324, 0.0), (2.316, 2.324, 0.0), (2.316, 2.836, 0.0), (1.804, 2.836, 0.0)], [], [(3, 2, 1, 0), (4, 5, 6, 7), (0, 1, 5, 4), (1, 2, 6, 5), (2, 3, 7, 6), (3, 0, 4, 7)])
me_3___5_6.materials.append(mat_3_1)
me_3___5_6.update()
me_4___6_6 = bpy.data.meshes.new('회색 판석 4 · 6-6')
me_4___6_6.from_pydata([(2.324, 2.324, -0.03), (2.836, 2.324, -0.03), (2.836, 2.836, -0.03), (2.324, 2.836, -0.03), (2.324, 2.324, 0.0), (2.836, 2.324, 0.0), (2.836, 2.836, 0.0), (2.324, 2.836, 0.0)], [], [(3, 2, 1, 0), (4, 5, 6, 7), (0, 1, 5, 4), (1, 2, 6, 5), (2, 3, 7, 6), (3, 0, 4, 7)])
me_4___6_6.materials.append(mat_4)
me_4___6_6.update()
me_5___7_6 = bpy.data.meshes.new('회색 판석 5 · 7-6')
me_5___7_6.from_pydata([(2.844, 2.324, -0.03), (3.356, 2.324, -0.03), (3.356, 2.836, -0.03), (2.844, 2.836, -0.03), (2.844, 2.324, 0.0), (3.356, 2.324, 0.0), (3.356, 2.836, 0.0), (2.844, 2.836, 0.0)], [], [(3, 2, 1, 0), (4, 5, 6, 7), (0, 1, 5, 4), (1, 2, 6, 5), (2, 3, 7, 6), (3, 0, 4, 7)])
me_5___7_6.materials.append(mat_5)
me_5___7_6.update()
me_1___8_6 = bpy.data.meshes.new('회색 판석 1 · 8-6')
me_1___8_6.from_pydata([(3.364, 2.324, -0.03), (3.876, 2.324, -0.03), (3.876, 2.836, -0.03), (3.364, 2.836, -0.03), (3.364, 2.324, 0.0), (3.876, 2.324, 0.0), (3.876, 2.836, 0.0), (3.364, 2.836, 0.0)], [], [(3, 2, 1, 0), (4, 5, 6, 7), (0, 1, 5, 4), (1, 2, 6, 5), (2, 3, 7, 6), (3, 0, 4, 7)])
me_1___8_6.materials.append(mat_1_1)
me_1___8_6.update()
me_3___1_7 = bpy.data.meshes.new('장밋빛 띠 3 · 1-7')
me_3___1_7.from_pydata([(0.004, 2.844, -0.03), (0.236, 2.844, -0.03), (0.236, 3.356, -0.03), (0.004, 3.356, -0.03), (0.004, 2.844, 0.0), (0.236, 2.844, 0.0), (0.236, 3.356, 0.0), (0.004, 3.356, 0.0)], [], [(3, 2, 1, 0), (4, 5, 6, 7), (0, 1, 5, 4), (1, 2, 6, 5), (2, 3, 7, 6), (3, 0, 4, 7)])
me_3___1_7.materials.append(mat_3)
me_3___1_7.update()
me_2___2_7 = bpy.data.meshes.new('회색 판석 2 · 2-7')
me_2___2_7.from_pydata([(0.244, 2.844, -0.03), (0.756, 2.844, -0.03), (0.756, 3.356, -0.03), (0.244, 3.356, -0.03), (0.244, 2.844, 0.0), (0.756, 2.844, 0.0), (0.756, 3.356, 0.0), (0.244, 3.356, 0.0)], [], [(3, 2, 1, 0), (4, 5, 6, 7), (0, 1, 5, 4), (1, 2, 6, 5), (2, 3, 7, 6), (3, 0, 4, 7)])
me_2___2_7.materials.append(mat_2_1)
me_2___2_7.update()
me_5___3_7 = bpy.data.meshes.new('회색 판석 5 · 3-7')
me_5___3_7.from_pydata([(0.764, 2.844, -0.03), (1.276, 2.844, -0.03), (1.276, 3.356, -0.03), (0.764, 3.356, -0.03), (0.764, 2.844, 0.0), (1.276, 2.844, 0.0), (1.276, 3.356, 0.0), (0.764, 3.356, 0.0)], [], [(3, 2, 1, 0), (4, 5, 6, 7), (0, 1, 5, 4), (1, 2, 6, 5), (2, 3, 7, 6), (3, 0, 4, 7)])
me_5___3_7.materials.append(mat_5)
me_5___3_7.update()
me_1___4_7 = bpy.data.meshes.new('회색 판석 1 · 4-7')
me_1___4_7.from_pydata([(1.284, 2.844, -0.03), (1.796, 2.844, -0.03), (1.796, 3.356, -0.03), (1.284, 3.356, -0.03), (1.284, 2.844, 0.0), (1.796, 2.844, 0.0), (1.796, 3.356, 0.0), (1.284, 3.356, 0.0)], [], [(3, 2, 1, 0), (4, 5, 6, 7), (0, 1, 5, 4), (1, 2, 6, 5), (2, 3, 7, 6), (3, 0, 4, 7)])
me_1___4_7.materials.append(mat_1_1)
me_1___4_7.update()
me_2___5_7 = bpy.data.meshes.new('회색 판석 2 · 5-7')
me_2___5_7.from_pydata([(1.804, 2.844, -0.03), (2.316, 2.844, -0.03), (2.316, 3.356, -0.03), (1.804, 3.356, -0.03), (1.804, 2.844, 0.0), (2.316, 2.844, 0.0), (2.316, 3.356, 0.0), (1.804, 3.356, 0.0)], [], [(3, 2, 1, 0), (4, 5, 6, 7), (0, 1, 5, 4), (1, 2, 6, 5), (2, 3, 7, 6), (3, 0, 4, 7)])
me_2___5_7.materials.append(mat_2_1)
me_2___5_7.update()
me_3___6_7 = bpy.data.meshes.new('회색 판석 3 · 6-7')
me_3___6_7.from_pydata([(2.324, 2.844, -0.03), (2.836, 2.844, -0.03), (2.836, 3.356, -0.03), (2.324, 3.356, -0.03), (2.324, 2.844, 0.0), (2.836, 2.844, 0.0), (2.836, 3.356, 0.0), (2.324, 3.356, 0.0)], [], [(3, 2, 1, 0), (4, 5, 6, 7), (0, 1, 5, 4), (1, 2, 6, 5), (2, 3, 7, 6), (3, 0, 4, 7)])
me_3___6_7.materials.append(mat_3_1)
me_3___6_7.update()
me_4___7_7 = bpy.data.meshes.new('회색 판석 4 · 7-7')
me_4___7_7.from_pydata([(2.844, 2.844, -0.03), (3.356, 2.844, -0.03), (3.356, 3.356, -0.03), (2.844, 3.356, -0.03), (2.844, 2.844, 0.0), (3.356, 2.844, 0.0), (3.356, 3.356, 0.0), (2.844, 3.356, 0.0)], [], [(3, 2, 1, 0), (4, 5, 6, 7), (0, 1, 5, 4), (1, 2, 6, 5), (2, 3, 7, 6), (3, 0, 4, 7)])
me_4___7_7.materials.append(mat_4)
me_4___7_7.update()
me_1___8_7 = bpy.data.meshes.new('회색 판석 1 · 8-7')
me_1___8_7.from_pydata([(3.364, 2.844, -0.03), (3.876, 2.844, -0.03), (3.876, 3.356, -0.03), (3.364, 3.356, -0.03), (3.364, 2.844, 0.0), (3.876, 2.844, 0.0), (3.876, 3.356, 0.0), (3.364, 3.356, 0.0)], [], [(3, 2, 1, 0), (4, 5, 6, 7), (0, 1, 5, 4), (1, 2, 6, 5), (2, 3, 7, 6), (3, 0, 4, 7)])
me_1___8_7.materials.append(mat_1_1)
me_1___8_7.update()
me_2___1_8 = bpy.data.meshes.new('장밋빛 띠 2 · 1-8')
me_2___1_8.from_pydata([(0.004, 3.364, -0.03), (0.236, 3.364, -0.03), (0.236, 3.876, -0.03), (0.004, 3.876, -0.03), (0.004, 3.364, 0.0), (0.236, 3.364, 0.0), (0.236, 3.876, 0.0), (0.004, 3.876, 0.0)], [], [(3, 2, 1, 0), (4, 5, 6, 7), (0, 1, 5, 4), (1, 2, 6, 5), (2, 3, 7, 6), (3, 0, 4, 7)])
me_2___1_8.materials.append(mat_2)
me_2___1_8.update()
me_1___2_8 = bpy.data.meshes.new('회색 판석 1 · 2-8')
me_1___2_8.from_pydata([(0.244, 3.364, -0.03), (0.756, 3.364, -0.03), (0.756, 3.876, -0.03), (0.244, 3.876, -0.03), (0.244, 3.364, 0.0), (0.756, 3.364, 0.0), (0.756, 3.876, 0.0), (0.244, 3.876, 0.0)], [], [(3, 2, 1, 0), (4, 5, 6, 7), (0, 1, 5, 4), (1, 2, 6, 5), (2, 3, 7, 6), (3, 0, 4, 7)])
me_1___2_8.materials.append(mat_1_1)
me_1___2_8.update()
me_3___3_8 = bpy.data.meshes.new('회색 판석 3 · 3-8')
me_3___3_8.from_pydata([(0.764, 3.364, -0.03), (1.276, 3.364, -0.03), (1.276, 3.876, -0.03), (0.764, 3.876, -0.03), (0.764, 3.364, 0.0), (1.276, 3.364, 0.0), (1.276, 3.876, 0.0), (0.764, 3.876, 0.0)], [], [(3, 2, 1, 0), (4, 5, 6, 7), (0, 1, 5, 4), (1, 2, 6, 5), (2, 3, 7, 6), (3, 0, 4, 7)])
me_3___3_8.materials.append(mat_3_1)
me_3___3_8.update()
me_4___4_8 = bpy.data.meshes.new('회색 판석 4 · 4-8')
me_4___4_8.from_pydata([(1.284, 3.364, -0.03), (1.796, 3.364, -0.03), (1.796, 3.876, -0.03), (1.284, 3.876, -0.03), (1.284, 3.364, 0.0), (1.796, 3.364, 0.0), (1.796, 3.876, 0.0), (1.284, 3.876, 0.0)], [], [(3, 2, 1, 0), (4, 5, 6, 7), (0, 1, 5, 4), (1, 2, 6, 5), (2, 3, 7, 6), (3, 0, 4, 7)])
me_4___4_8.materials.append(mat_4)
me_4___4_8.update()
me_4___5_8 = bpy.data.meshes.new('회색 판석 4 · 5-8')
me_4___5_8.from_pydata([(1.804, 3.364, -0.03), (2.316, 3.364, -0.03), (2.316, 3.876, -0.03), (1.804, 3.876, -0.03), (1.804, 3.364, 0.0), (2.316, 3.364, 0.0), (2.316, 3.876, 0.0), (1.804, 3.876, 0.0)], [], [(3, 2, 1, 0), (4, 5, 6, 7), (0, 1, 5, 4), (1, 2, 6, 5), (2, 3, 7, 6), (3, 0, 4, 7)])
me_4___5_8.materials.append(mat_4)
me_4___5_8.update()
me_2___6_8 = bpy.data.meshes.new('회색 판석 2 · 6-8')
me_2___6_8.from_pydata([(2.324, 3.364, -0.03), (2.836, 3.364, -0.03), (2.836, 3.876, -0.03), (2.324, 3.876, -0.03), (2.324, 3.364, 0.0), (2.836, 3.364, 0.0), (2.836, 3.876, 0.0), (2.324, 3.876, 0.0)], [], [(3, 2, 1, 0), (4, 5, 6, 7), (0, 1, 5, 4), (1, 2, 6, 5), (2, 3, 7, 6), (3, 0, 4, 7)])
me_2___6_8.materials.append(mat_2_1)
me_2___6_8.update()
me_3___7_8 = bpy.data.meshes.new('회색 판석 3 · 7-8')
me_3___7_8.from_pydata([(2.844, 3.364, -0.03), (3.356, 3.364, -0.03), (3.356, 3.876, -0.03), (2.844, 3.876, -0.03), (2.844, 3.364, 0.0), (3.356, 3.364, 0.0), (3.356, 3.876, 0.0), (2.844, 3.876, 0.0)], [], [(3, 2, 1, 0), (4, 5, 6, 7), (0, 1, 5, 4), (1, 2, 6, 5), (2, 3, 7, 6), (3, 0, 4, 7)])
me_3___7_8.materials.append(mat_3_1)
me_3___7_8.update()
me_2___8_8 = bpy.data.meshes.new('회색 판석 2 · 8-8')
me_2___8_8.from_pydata([(3.364, 3.364, -0.03), (3.876, 3.364, -0.03), (3.876, 3.876, -0.03), (3.364, 3.876, -0.03), (3.364, 3.364, 0.0), (3.876, 3.364, 0.0), (3.876, 3.876, 0.0), (3.364, 3.876, 0.0)], [], [(3, 2, 1, 0), (4, 5, 6, 7), (0, 1, 5, 4), (1, 2, 6, 5), (2, 3, 7, 6), (3, 0, 4, 7)])
me_2___8_8.materials.append(mat_2_1)
me_2___8_8.update()

# ---- objects
ob_x = bpy.data.objects.new('줄눈 바탕', me_x)
ob_1_1 = bpy.data.objects.new('교차점의 어두운 돌 · 1-1', me_1_1)
ob_3___2_1 = bpy.data.objects.new('장밋빛 띠 3 · 2-1', me_3___2_1)
ob_1___3_1 = bpy.data.objects.new('장밋빛 띠 1 · 3-1', me_1___3_1)
ob_3___4_1 = bpy.data.objects.new('장밋빛 띠 3 · 4-1', me_3___4_1)
ob_2___5_1 = bpy.data.objects.new('장밋빛 띠 2 · 5-1', me_2___5_1)
ob_2___6_1 = bpy.data.objects.new('장밋빛 띠 2 · 6-1', me_2___6_1)
ob_2___7_1 = bpy.data.objects.new('장밋빛 띠 2 · 7-1', me_2___7_1)
ob_1___8_1 = bpy.data.objects.new('장밋빛 띠 1 · 8-1', me_1___8_1)
ob_3___1_2 = bpy.data.objects.new('장밋빛 띠 3 · 1-2', me_3___1_2)
ob_3___2_2 = bpy.data.objects.new('회색 판석 3 · 2-2', me_3___2_2)
ob_4___3_2 = bpy.data.objects.new('회색 판석 4 · 3-2', me_4___3_2)
ob_4___4_2 = bpy.data.objects.new('회색 판석 4 · 4-2', me_4___4_2)
ob_1___5_2 = bpy.data.objects.new('회색 판석 1 · 5-2', me_1___5_2)
ob_5___6_2 = bpy.data.objects.new('회색 판석 5 · 6-2', me_5___6_2)
ob_4___7_2 = bpy.data.objects.new('회색 판석 4 · 7-2', me_4___7_2)
ob_5___8_2 = bpy.data.objects.new('회색 판석 5 · 8-2', me_5___8_2)
ob_3___1_3 = bpy.data.objects.new('장밋빛 띠 3 · 1-3', me_3___1_3)
ob_2___2_3 = bpy.data.objects.new('회색 판석 2 · 2-3', me_2___2_3)
ob_5___3_3 = bpy.data.objects.new('회색 판석 5 · 3-3', me_5___3_3)
ob_5___4_3 = bpy.data.objects.new('회색 판석 5 · 4-3', me_5___4_3)
ob_1___5_3 = bpy.data.objects.new('회색 판석 1 · 5-3', me_1___5_3)
ob_3___6_3 = bpy.data.objects.new('회색 판석 3 · 6-3', me_3___6_3)
ob_3___7_3 = bpy.data.objects.new('회색 판석 3 · 7-3', me_3___7_3)
ob_5___8_3 = bpy.data.objects.new('회색 판석 5 · 8-3', me_5___8_3)
ob_3___1_4 = bpy.data.objects.new('장밋빛 띠 3 · 1-4', me_3___1_4)
ob_1___2_4 = bpy.data.objects.new('회색 판석 1 · 2-4', me_1___2_4)
ob_4___3_4 = bpy.data.objects.new('회색 판석 4 · 3-4', me_4___3_4)
ob_1___4_4 = bpy.data.objects.new('회색 판석 1 · 4-4', me_1___4_4)
ob_4___5_4 = bpy.data.objects.new('회색 판석 4 · 5-4', me_4___5_4)
ob_1___6_4 = bpy.data.objects.new('회색 판석 1 · 6-4', me_1___6_4)
ob_5___7_4 = bpy.data.objects.new('회색 판석 5 · 7-4', me_5___7_4)
ob_2___8_4 = bpy.data.objects.new('회색 판석 2 · 8-4', me_2___8_4)
ob_2___1_5 = bpy.data.objects.new('장밋빛 띠 2 · 1-5', me_2___1_5)
ob_5___2_5 = bpy.data.objects.new('회색 판석 5 · 2-5', me_5___2_5)
ob_4___3_5 = bpy.data.objects.new('회색 판석 4 · 3-5', me_4___3_5)
ob_1___4_5 = bpy.data.objects.new('회색 판석 1 · 4-5', me_1___4_5)
ob_5___5_5 = bpy.data.objects.new('회색 판석 5 · 5-5', me_5___5_5)
ob_3___6_5 = bpy.data.objects.new('회색 판석 3 · 6-5', me_3___6_5)
ob_1___7_5 = bpy.data.objects.new('회색 판석 1 · 7-5', me_1___7_5)
ob_4___8_5 = bpy.data.objects.new('회색 판석 4 · 8-5', me_4___8_5)
ob_1___1_6 = bpy.data.objects.new('장밋빛 띠 1 · 1-6', me_1___1_6)
ob_1___2_6 = bpy.data.objects.new('회색 판석 1 · 2-6', me_1___2_6)
ob_4___3_6 = bpy.data.objects.new('회색 판석 4 · 3-6', me_4___3_6)
ob_3___4_6 = bpy.data.objects.new('회색 판석 3 · 4-6', me_3___4_6)
ob_3___5_6 = bpy.data.objects.new('회색 판석 3 · 5-6', me_3___5_6)
ob_4___6_6 = bpy.data.objects.new('회색 판석 4 · 6-6', me_4___6_6)
ob_5___7_6 = bpy.data.objects.new('회색 판석 5 · 7-6', me_5___7_6)
ob_1___8_6 = bpy.data.objects.new('회색 판석 1 · 8-6', me_1___8_6)
ob_3___1_7 = bpy.data.objects.new('장밋빛 띠 3 · 1-7', me_3___1_7)
ob_2___2_7 = bpy.data.objects.new('회색 판석 2 · 2-7', me_2___2_7)
ob_5___3_7 = bpy.data.objects.new('회색 판석 5 · 3-7', me_5___3_7)
ob_1___4_7 = bpy.data.objects.new('회색 판석 1 · 4-7', me_1___4_7)
ob_2___5_7 = bpy.data.objects.new('회색 판석 2 · 5-7', me_2___5_7)
ob_3___6_7 = bpy.data.objects.new('회색 판석 3 · 6-7', me_3___6_7)
ob_4___7_7 = bpy.data.objects.new('회색 판석 4 · 7-7', me_4___7_7)
ob_1___8_7 = bpy.data.objects.new('회색 판석 1 · 8-7', me_1___8_7)
ob_2___1_8 = bpy.data.objects.new('장밋빛 띠 2 · 1-8', me_2___1_8)
ob_1___2_8 = bpy.data.objects.new('회색 판석 1 · 2-8', me_1___2_8)
ob_3___3_8 = bpy.data.objects.new('회색 판석 3 · 3-8', me_3___3_8)
ob_4___4_8 = bpy.data.objects.new('회색 판석 4 · 4-8', me_4___4_8)
ob_4___5_8 = bpy.data.objects.new('회색 판석 4 · 5-8', me_4___5_8)
ob_2___6_8 = bpy.data.objects.new('회색 판석 2 · 6-8', me_2___6_8)
ob_3___7_8 = bpy.data.objects.new('회색 판석 3 · 7-8', me_3___7_8)
ob_2___8_8 = bpy.data.objects.new('회색 판석 2 · 8-8', me_2___8_8)

# ---- transforms, parenting, visibility, modifiers, constraints
ob_x.location = (0.0, 0.0, 0.0)
ob_1_1.location = (0.0, 0.0, 0.0)
_m = ob_1_1.modifiers.new('판석 모서리', 'BEVEL')
_m.width = 0.0017
_m.width_pct = 0.0017
ob_3___2_1.location = (0.0, 0.0, 0.0)
_m = ob_3___2_1.modifiers.new('판석 모서리', 'BEVEL')
_m.width = 0.0017
_m.width_pct = 0.0017
ob_1___3_1.location = (0.0, 0.0, 0.0)
_m = ob_1___3_1.modifiers.new('판석 모서리', 'BEVEL')
_m.width = 0.0017
_m.width_pct = 0.0017
ob_3___4_1.location = (0.0, 0.0, 0.0)
_m = ob_3___4_1.modifiers.new('판석 모서리', 'BEVEL')
_m.width = 0.0017
_m.width_pct = 0.0017
ob_2___5_1.location = (0.0, 0.0, 0.0)
_m = ob_2___5_1.modifiers.new('판석 모서리', 'BEVEL')
_m.width = 0.0017
_m.width_pct = 0.0017
ob_2___6_1.location = (0.0, 0.0, 0.0)
_m = ob_2___6_1.modifiers.new('판석 모서리', 'BEVEL')
_m.width = 0.0017
_m.width_pct = 0.0017
ob_2___7_1.location = (0.0, 0.0, 0.0)
_m = ob_2___7_1.modifiers.new('판석 모서리', 'BEVEL')
_m.width = 0.0017
_m.width_pct = 0.0017
ob_1___8_1.location = (0.0, 0.0, 0.0)
_m = ob_1___8_1.modifiers.new('판석 모서리', 'BEVEL')
_m.width = 0.0017
_m.width_pct = 0.0017
ob_3___1_2.location = (0.0, 0.0, 0.0)
_m = ob_3___1_2.modifiers.new('판석 모서리', 'BEVEL')
_m.width = 0.0017
_m.width_pct = 0.0017
ob_3___2_2.location = (0.0, 0.0, 0.0)
_m = ob_3___2_2.modifiers.new('판석 모서리', 'BEVEL')
_m.width = 0.0017
_m.width_pct = 0.0017
ob_4___3_2.location = (0.0, 0.0, 0.0)
_m = ob_4___3_2.modifiers.new('판석 모서리', 'BEVEL')
_m.width = 0.0017
_m.width_pct = 0.0017
ob_4___4_2.location = (0.0, 0.0, 0.0)
_m = ob_4___4_2.modifiers.new('판석 모서리', 'BEVEL')
_m.width = 0.0017
_m.width_pct = 0.0017
ob_1___5_2.location = (0.0, 0.0, 0.0)
_m = ob_1___5_2.modifiers.new('판석 모서리', 'BEVEL')
_m.width = 0.0017
_m.width_pct = 0.0017
ob_5___6_2.location = (0.0, 0.0, 0.0)
_m = ob_5___6_2.modifiers.new('판석 모서리', 'BEVEL')
_m.width = 0.0017
_m.width_pct = 0.0017
ob_4___7_2.location = (0.0, 0.0, 0.0)
_m = ob_4___7_2.modifiers.new('판석 모서리', 'BEVEL')
_m.width = 0.0017
_m.width_pct = 0.0017
ob_5___8_2.location = (0.0, 0.0, 0.0)
_m = ob_5___8_2.modifiers.new('판석 모서리', 'BEVEL')
_m.width = 0.0017
_m.width_pct = 0.0017
ob_3___1_3.location = (0.0, 0.0, 0.0)
_m = ob_3___1_3.modifiers.new('판석 모서리', 'BEVEL')
_m.width = 0.0017
_m.width_pct = 0.0017
ob_2___2_3.location = (0.0, 0.0, 0.0)
_m = ob_2___2_3.modifiers.new('판석 모서리', 'BEVEL')
_m.width = 0.0017
_m.width_pct = 0.0017
ob_5___3_3.location = (0.0, 0.0, 0.0)
_m = ob_5___3_3.modifiers.new('판석 모서리', 'BEVEL')
_m.width = 0.0017
_m.width_pct = 0.0017
ob_5___4_3.location = (0.0, 0.0, 0.0)
_m = ob_5___4_3.modifiers.new('판석 모서리', 'BEVEL')
_m.width = 0.0017
_m.width_pct = 0.0017
ob_1___5_3.location = (0.0, 0.0, 0.0)
_m = ob_1___5_3.modifiers.new('판석 모서리', 'BEVEL')
_m.width = 0.0017
_m.width_pct = 0.0017
ob_3___6_3.location = (0.0, 0.0, 0.0)
_m = ob_3___6_3.modifiers.new('판석 모서리', 'BEVEL')
_m.width = 0.0017
_m.width_pct = 0.0017
ob_3___7_3.location = (0.0, 0.0, 0.0)
_m = ob_3___7_3.modifiers.new('판석 모서리', 'BEVEL')
_m.width = 0.0017
_m.width_pct = 0.0017
ob_5___8_3.location = (0.0, 0.0, 0.0)
_m = ob_5___8_3.modifiers.new('판석 모서리', 'BEVEL')
_m.width = 0.0017
_m.width_pct = 0.0017
ob_3___1_4.location = (0.0, 0.0, 0.0)
_m = ob_3___1_4.modifiers.new('판석 모서리', 'BEVEL')
_m.width = 0.0017
_m.width_pct = 0.0017
ob_1___2_4.location = (0.0, 0.0, 0.0)
_m = ob_1___2_4.modifiers.new('판석 모서리', 'BEVEL')
_m.width = 0.0017
_m.width_pct = 0.0017
ob_4___3_4.location = (0.0, 0.0, 0.0)
_m = ob_4___3_4.modifiers.new('판석 모서리', 'BEVEL')
_m.width = 0.0017
_m.width_pct = 0.0017
ob_1___4_4.location = (0.0, 0.0, 0.0)
_m = ob_1___4_4.modifiers.new('판석 모서리', 'BEVEL')
_m.width = 0.0017
_m.width_pct = 0.0017
ob_4___5_4.location = (0.0, 0.0, 0.0)
_m = ob_4___5_4.modifiers.new('판석 모서리', 'BEVEL')
_m.width = 0.0017
_m.width_pct = 0.0017
ob_1___6_4.location = (0.0, 0.0, 0.0)
_m = ob_1___6_4.modifiers.new('판석 모서리', 'BEVEL')
_m.width = 0.0017
_m.width_pct = 0.0017
ob_5___7_4.location = (0.0, 0.0, 0.0)
_m = ob_5___7_4.modifiers.new('판석 모서리', 'BEVEL')
_m.width = 0.0017
_m.width_pct = 0.0017
ob_2___8_4.location = (0.0, 0.0, 0.0)
_m = ob_2___8_4.modifiers.new('판석 모서리', 'BEVEL')
_m.width = 0.0017
_m.width_pct = 0.0017
ob_2___1_5.location = (0.0, 0.0, 0.0)
_m = ob_2___1_5.modifiers.new('판석 모서리', 'BEVEL')
_m.width = 0.0017
_m.width_pct = 0.0017
ob_5___2_5.location = (0.0, 0.0, 0.0)
_m = ob_5___2_5.modifiers.new('판석 모서리', 'BEVEL')
_m.width = 0.0017
_m.width_pct = 0.0017
ob_4___3_5.location = (0.0, 0.0, 0.0)
_m = ob_4___3_5.modifiers.new('판석 모서리', 'BEVEL')
_m.width = 0.0017
_m.width_pct = 0.0017
ob_1___4_5.location = (0.0, 0.0, 0.0)
_m = ob_1___4_5.modifiers.new('판석 모서리', 'BEVEL')
_m.width = 0.0017
_m.width_pct = 0.0017
ob_5___5_5.location = (0.0, 0.0, 0.0)
_m = ob_5___5_5.modifiers.new('판석 모서리', 'BEVEL')
_m.width = 0.0017
_m.width_pct = 0.0017
ob_3___6_5.location = (0.0, 0.0, 0.0)
_m = ob_3___6_5.modifiers.new('판석 모서리', 'BEVEL')
_m.width = 0.0017
_m.width_pct = 0.0017
ob_1___7_5.location = (0.0, 0.0, 0.0)
_m = ob_1___7_5.modifiers.new('판석 모서리', 'BEVEL')
_m.width = 0.0017
_m.width_pct = 0.0017
ob_4___8_5.location = (0.0, 0.0, 0.0)
_m = ob_4___8_5.modifiers.new('판석 모서리', 'BEVEL')
_m.width = 0.0017
_m.width_pct = 0.0017
ob_1___1_6.location = (0.0, 0.0, 0.0)
_m = ob_1___1_6.modifiers.new('판석 모서리', 'BEVEL')
_m.width = 0.0017
_m.width_pct = 0.0017
ob_1___2_6.location = (0.0, 0.0, 0.0)
_m = ob_1___2_6.modifiers.new('판석 모서리', 'BEVEL')
_m.width = 0.0017
_m.width_pct = 0.0017
ob_4___3_6.location = (0.0, 0.0, 0.0)
_m = ob_4___3_6.modifiers.new('판석 모서리', 'BEVEL')
_m.width = 0.0017
_m.width_pct = 0.0017
ob_3___4_6.location = (0.0, 0.0, 0.0)
_m = ob_3___4_6.modifiers.new('판석 모서리', 'BEVEL')
_m.width = 0.0017
_m.width_pct = 0.0017
ob_3___5_6.location = (0.0, 0.0, 0.0)
_m = ob_3___5_6.modifiers.new('판석 모서리', 'BEVEL')
_m.width = 0.0017
_m.width_pct = 0.0017
ob_4___6_6.location = (0.0, 0.0, 0.0)
_m = ob_4___6_6.modifiers.new('판석 모서리', 'BEVEL')
_m.width = 0.0017
_m.width_pct = 0.0017
ob_5___7_6.location = (0.0, 0.0, 0.0)
_m = ob_5___7_6.modifiers.new('판석 모서리', 'BEVEL')
_m.width = 0.0017
_m.width_pct = 0.0017
ob_1___8_6.location = (0.0, 0.0, 0.0)
_m = ob_1___8_6.modifiers.new('판석 모서리', 'BEVEL')
_m.width = 0.0017
_m.width_pct = 0.0017
ob_3___1_7.location = (0.0, 0.0, 0.0)
_m = ob_3___1_7.modifiers.new('판석 모서리', 'BEVEL')
_m.width = 0.0017
_m.width_pct = 0.0017
ob_2___2_7.location = (0.0, 0.0, 0.0)
_m = ob_2___2_7.modifiers.new('판석 모서리', 'BEVEL')
_m.width = 0.0017
_m.width_pct = 0.0017
ob_5___3_7.location = (0.0, 0.0, 0.0)
_m = ob_5___3_7.modifiers.new('판석 모서리', 'BEVEL')
_m.width = 0.0017
_m.width_pct = 0.0017
ob_1___4_7.location = (0.0, 0.0, 0.0)
_m = ob_1___4_7.modifiers.new('판석 모서리', 'BEVEL')
_m.width = 0.0017
_m.width_pct = 0.0017
ob_2___5_7.location = (0.0, 0.0, 0.0)
_m = ob_2___5_7.modifiers.new('판석 모서리', 'BEVEL')
_m.width = 0.0017
_m.width_pct = 0.0017
ob_3___6_7.location = (0.0, 0.0, 0.0)
_m = ob_3___6_7.modifiers.new('판석 모서리', 'BEVEL')
_m.width = 0.0017
_m.width_pct = 0.0017
ob_4___7_7.location = (0.0, 0.0, 0.0)
_m = ob_4___7_7.modifiers.new('판석 모서리', 'BEVEL')
_m.width = 0.0017
_m.width_pct = 0.0017
ob_1___8_7.location = (0.0, 0.0, 0.0)
_m = ob_1___8_7.modifiers.new('판석 모서리', 'BEVEL')
_m.width = 0.0017
_m.width_pct = 0.0017
ob_2___1_8.location = (0.0, 0.0, 0.0)
_m = ob_2___1_8.modifiers.new('판석 모서리', 'BEVEL')
_m.width = 0.0017
_m.width_pct = 0.0017
ob_1___2_8.location = (0.0, 0.0, 0.0)
_m = ob_1___2_8.modifiers.new('판석 모서리', 'BEVEL')
_m.width = 0.0017
_m.width_pct = 0.0017
ob_3___3_8.location = (0.0, 0.0, 0.0)
_m = ob_3___3_8.modifiers.new('판석 모서리', 'BEVEL')
_m.width = 0.0017
_m.width_pct = 0.0017
ob_4___4_8.location = (0.0, 0.0, 0.0)
_m = ob_4___4_8.modifiers.new('판석 모서리', 'BEVEL')
_m.width = 0.0017
_m.width_pct = 0.0017
ob_4___5_8.location = (0.0, 0.0, 0.0)
_m = ob_4___5_8.modifiers.new('판석 모서리', 'BEVEL')
_m.width = 0.0017
_m.width_pct = 0.0017
ob_2___6_8.location = (0.0, 0.0, 0.0)
_m = ob_2___6_8.modifiers.new('판석 모서리', 'BEVEL')
_m.width = 0.0017
_m.width_pct = 0.0017
ob_3___7_8.location = (0.0, 0.0, 0.0)
_m = ob_3___7_8.modifiers.new('판석 모서리', 'BEVEL')
_m.width = 0.0017
_m.width_pct = 0.0017
ob_2___8_8.location = (0.0, 0.0, 0.0)
_m = ob_2___8_8.modifiers.new('판석 모서리', 'BEVEL')
_m.width = 0.0017
_m.width_pct = 0.0017

# ---- collection membership
col_plazagraniteswatch.objects.link(ob_x)
col_plazagraniteswatch.objects.link(ob_1_1)
col_plazagraniteswatch.objects.link(ob_3___2_1)
col_plazagraniteswatch.objects.link(ob_1___3_1)
col_plazagraniteswatch.objects.link(ob_3___4_1)
col_plazagraniteswatch.objects.link(ob_2___5_1)
col_plazagraniteswatch.objects.link(ob_2___6_1)
col_plazagraniteswatch.objects.link(ob_2___7_1)
col_plazagraniteswatch.objects.link(ob_1___8_1)
col_plazagraniteswatch.objects.link(ob_3___1_2)
col_plazagraniteswatch.objects.link(ob_3___2_2)
col_plazagraniteswatch.objects.link(ob_4___3_2)
col_plazagraniteswatch.objects.link(ob_4___4_2)
col_plazagraniteswatch.objects.link(ob_1___5_2)
col_plazagraniteswatch.objects.link(ob_5___6_2)
col_plazagraniteswatch.objects.link(ob_4___7_2)
col_plazagraniteswatch.objects.link(ob_5___8_2)
col_plazagraniteswatch.objects.link(ob_3___1_3)
col_plazagraniteswatch.objects.link(ob_2___2_3)
col_plazagraniteswatch.objects.link(ob_5___3_3)
col_plazagraniteswatch.objects.link(ob_5___4_3)
col_plazagraniteswatch.objects.link(ob_1___5_3)
col_plazagraniteswatch.objects.link(ob_3___6_3)
col_plazagraniteswatch.objects.link(ob_3___7_3)
col_plazagraniteswatch.objects.link(ob_5___8_3)
col_plazagraniteswatch.objects.link(ob_3___1_4)
col_plazagraniteswatch.objects.link(ob_1___2_4)
col_plazagraniteswatch.objects.link(ob_4___3_4)
col_plazagraniteswatch.objects.link(ob_1___4_4)
col_plazagraniteswatch.objects.link(ob_4___5_4)
col_plazagraniteswatch.objects.link(ob_1___6_4)
col_plazagraniteswatch.objects.link(ob_5___7_4)
col_plazagraniteswatch.objects.link(ob_2___8_4)
col_plazagraniteswatch.objects.link(ob_2___1_5)
col_plazagraniteswatch.objects.link(ob_5___2_5)
col_plazagraniteswatch.objects.link(ob_4___3_5)
col_plazagraniteswatch.objects.link(ob_1___4_5)
col_plazagraniteswatch.objects.link(ob_5___5_5)
col_plazagraniteswatch.objects.link(ob_3___6_5)
col_plazagraniteswatch.objects.link(ob_1___7_5)
col_plazagraniteswatch.objects.link(ob_4___8_5)
col_plazagraniteswatch.objects.link(ob_1___1_6)
col_plazagraniteswatch.objects.link(ob_1___2_6)
col_plazagraniteswatch.objects.link(ob_4___3_6)
col_plazagraniteswatch.objects.link(ob_3___4_6)
col_plazagraniteswatch.objects.link(ob_3___5_6)
col_plazagraniteswatch.objects.link(ob_4___6_6)
col_plazagraniteswatch.objects.link(ob_5___7_6)
col_plazagraniteswatch.objects.link(ob_1___8_6)
col_plazagraniteswatch.objects.link(ob_3___1_7)
col_plazagraniteswatch.objects.link(ob_2___2_7)
col_plazagraniteswatch.objects.link(ob_5___3_7)
col_plazagraniteswatch.objects.link(ob_1___4_7)
col_plazagraniteswatch.objects.link(ob_2___5_7)
col_plazagraniteswatch.objects.link(ob_3___6_7)
col_plazagraniteswatch.objects.link(ob_4___7_7)
col_plazagraniteswatch.objects.link(ob_1___8_7)
col_plazagraniteswatch.objects.link(ob_2___1_8)
col_plazagraniteswatch.objects.link(ob_1___2_8)
col_plazagraniteswatch.objects.link(ob_3___3_8)
col_plazagraniteswatch.objects.link(ob_4___4_8)
col_plazagraniteswatch.objects.link(ob_4___5_8)
col_plazagraniteswatch.objects.link(ob_2___6_8)
col_plazagraniteswatch.objects.link(ob_3___7_8)
col_plazagraniteswatch.objects.link(ob_2___8_8)

# ---- scene / render settings (as saved in the file)
scene.frame_start = 1; scene.frame_end = 250; scene.frame_set(1)
scene.render.engine = 'BLENDER_EEVEE_NEXT'
bpy.context.view_layer.update()

# ---- added for rendering (the .blend has no active camera and no usable light): camera, sun + grey world if the file has none
cam_auto = bpy.data.cameras.new('AutoCamera')
cam_auto.lens = 50.0
cam_auto.sensor_width = 36.0
cam_auto.clip_end = 1000.0
ob_auto_camera = bpy.data.objects.new('AutoCamera', cam_auto)
scene.collection.objects.link(ob_auto_camera)
ob_auto_camera.location = (7.01702, -4.15242, 4.03911)
ob_auto_camera.rotation_euler = (1.09748, -7.21219e-08, 0.694738)
scene.camera = ob_auto_camera
light_auto_sun = bpy.data.lights.new('AutoSun', 'SUN')
light_auto_sun.energy = 3.0
light_auto_sun.angle = 0.0523599
ob_auto_sun = bpy.data.objects.new('AutoSun', light_auto_sun)
scene.collection.objects.link(ob_auto_sun)
ob_auto_sun.rotation_euler = (0.872665, 0.174533, 0.523599)
if scene.world is None:
    world_auto = bpy.data.worlds.new('AutoWorld')
    world_auto.color = (0.3, 0.3, 0.3)
    scene.world = world_auto
bpy.context.view_layer.update()
